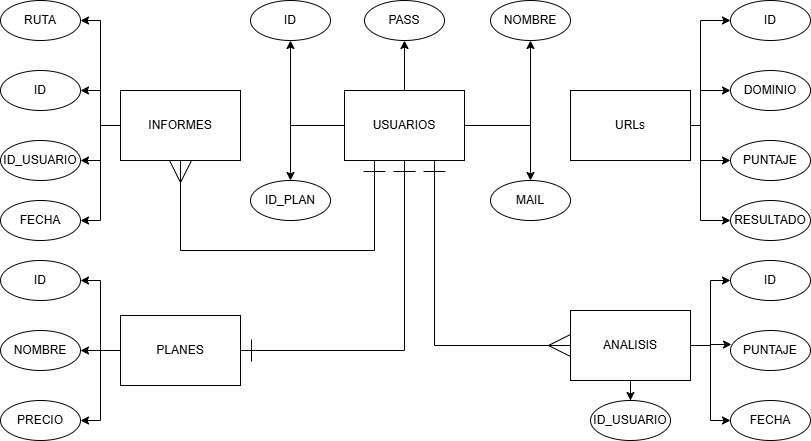

The diagram above was exported from draw.io. Its source (the exported page's mxGraphModel, read from the mxfile embedded in the PNG):
<mxGraphModel dx="854" dy="473" grid="1" gridSize="10" guides="1" tooltips="1" connect="1" arrows="1" fold="1" page="1" pageScale="1" pageWidth="827" pageHeight="1169" math="0" shadow="0">
  <root>
    <mxCell id="0" />
    <mxCell id="1" parent="0" />
    <mxCell id="Q08jH3YSQGhDMw2C7CQG-4" edge="1" parent="1" source="Q08jH3YSQGhDMw2C7CQG-1" style="edgeStyle=orthogonalEdgeStyle;rounded=0;orthogonalLoop=1;jettySize=auto;html=1;exitX=0;exitY=0.5;exitDx=0;exitDy=0;entryX=1;entryY=0.5;entryDx=0;entryDy=0;" target="Q08jH3YSQGhDMw2C7CQG-3">
      <mxGeometry relative="1" as="geometry" />
    </mxCell>
    <mxCell id="Q08jH3YSQGhDMw2C7CQG-7" edge="1" parent="1" source="Q08jH3YSQGhDMw2C7CQG-1" style="edgeStyle=orthogonalEdgeStyle;rounded=0;orthogonalLoop=1;jettySize=auto;html=1;entryX=1;entryY=0.5;entryDx=0;entryDy=0;" target="Q08jH3YSQGhDMw2C7CQG-6">
      <mxGeometry relative="1" as="geometry" />
    </mxCell>
    <mxCell id="Q08jH3YSQGhDMw2C7CQG-13" edge="1" parent="1" source="Q08jH3YSQGhDMw2C7CQG-1" style="edgeStyle=orthogonalEdgeStyle;rounded=0;orthogonalLoop=1;jettySize=auto;html=1;entryX=1;entryY=0.5;entryDx=0;entryDy=0;" target="Q08jH3YSQGhDMw2C7CQG-11">
      <mxGeometry relative="1" as="geometry" />
    </mxCell>
    <mxCell id="Q08jH3YSQGhDMw2C7CQG-14" edge="1" parent="1" source="Q08jH3YSQGhDMw2C7CQG-1" style="edgeStyle=orthogonalEdgeStyle;rounded=0;orthogonalLoop=1;jettySize=auto;html=1;entryX=1;entryY=0.5;entryDx=0;entryDy=0;" target="Q08jH3YSQGhDMw2C7CQG-9">
      <mxGeometry relative="1" as="geometry" />
    </mxCell>
    <mxCell id="Q08jH3YSQGhDMw2C7CQG-1" parent="1" style="rounded=0;whiteSpace=wrap;html=1;" value="INFORMES" vertex="1">
      <mxGeometry height="70" width="120" x="130" y="110" as="geometry" />
    </mxCell>
    <mxCell id="Q08jH3YSQGhDMw2C7CQG-3" parent="1" style="ellipse;whiteSpace=wrap;html=1;" value="ID" vertex="1">
      <mxGeometry height="40" width="80" x="10" y="90" as="geometry" />
    </mxCell>
    <mxCell id="Q08jH3YSQGhDMw2C7CQG-6" parent="1" style="ellipse;whiteSpace=wrap;html=1;" value="ID_USUARIO" vertex="1">
      <mxGeometry height="40" width="80" x="10" y="160" as="geometry" />
    </mxCell>
    <mxCell id="Q08jH3YSQGhDMw2C7CQG-9" parent="1" style="ellipse;whiteSpace=wrap;html=1;" value="FECHA" vertex="1">
      <mxGeometry height="40" width="80" x="10" y="220" as="geometry" />
    </mxCell>
    <mxCell id="Q08jH3YSQGhDMw2C7CQG-11" parent="1" style="ellipse;whiteSpace=wrap;html=1;" value="RUTA" vertex="1">
      <mxGeometry height="40" width="80" x="10" y="20" as="geometry" />
    </mxCell>
    <mxCell id="Q08jH3YSQGhDMw2C7CQG-18" edge="1" parent="1" source="Q08jH3YSQGhDMw2C7CQG-15" style="edgeStyle=orthogonalEdgeStyle;rounded=0;orthogonalLoop=1;jettySize=auto;html=1;entryX=1;entryY=0.5;entryDx=0;entryDy=0;" target="Q08jH3YSQGhDMw2C7CQG-17">
      <mxGeometry relative="1" as="geometry" />
    </mxCell>
    <mxCell id="Q08jH3YSQGhDMw2C7CQG-21" edge="1" parent="1" source="Q08jH3YSQGhDMw2C7CQG-15" style="edgeStyle=orthogonalEdgeStyle;rounded=0;orthogonalLoop=1;jettySize=auto;html=1;" target="Q08jH3YSQGhDMw2C7CQG-19">
      <mxGeometry relative="1" as="geometry" />
    </mxCell>
    <mxCell id="Q08jH3YSQGhDMw2C7CQG-23" edge="1" parent="1" source="Q08jH3YSQGhDMw2C7CQG-15" style="edgeStyle=orthogonalEdgeStyle;rounded=0;orthogonalLoop=1;jettySize=auto;html=1;entryX=1;entryY=0.5;entryDx=0;entryDy=0;" target="Q08jH3YSQGhDMw2C7CQG-20">
      <mxGeometry relative="1" as="geometry" />
    </mxCell>
    <mxCell id="Q08jH3YSQGhDMw2C7CQG-15" parent="1" style="rounded=0;whiteSpace=wrap;html=1;" value="PLANES" vertex="1">
      <mxGeometry height="70" width="120" x="130" y="335" as="geometry" />
    </mxCell>
    <mxCell id="Q08jH3YSQGhDMw2C7CQG-17" parent="1" style="ellipse;whiteSpace=wrap;html=1;" value="ID" vertex="1">
      <mxGeometry height="40" width="80" x="10" y="280" as="geometry" />
    </mxCell>
    <mxCell id="Q08jH3YSQGhDMw2C7CQG-19" parent="1" style="ellipse;whiteSpace=wrap;html=1;" value="NOMBRE" vertex="1">
      <mxGeometry height="40" width="80" x="10" y="350" as="geometry" />
    </mxCell>
    <mxCell id="Q08jH3YSQGhDMw2C7CQG-20" parent="1" style="ellipse;whiteSpace=wrap;html=1;" value="PRECIO" vertex="1">
      <mxGeometry height="40" width="80" x="10" y="420" as="geometry" />
    </mxCell>
    <mxCell id="Q08jH3YSQGhDMw2C7CQG-27" edge="1" parent="1" source="Q08jH3YSQGhDMw2C7CQG-24" style="edgeStyle=orthogonalEdgeStyle;rounded=0;orthogonalLoop=1;jettySize=auto;html=1;entryX=0;entryY=0.5;entryDx=0;entryDy=0;" target="Q08jH3YSQGhDMw2C7CQG-25">
      <mxGeometry relative="1" as="geometry">
        <Array as="points">
          <mxPoint x="710" y="145" />
          <mxPoint x="710" y="40" />
        </Array>
      </mxGeometry>
    </mxCell>
    <mxCell id="Q08jH3YSQGhDMw2C7CQG-29" edge="1" parent="1" source="Q08jH3YSQGhDMw2C7CQG-24" style="edgeStyle=orthogonalEdgeStyle;rounded=0;orthogonalLoop=1;jettySize=auto;html=1;entryX=0;entryY=0.5;entryDx=0;entryDy=0;" target="Q08jH3YSQGhDMw2C7CQG-26">
      <mxGeometry relative="1" as="geometry">
        <Array as="points">
          <mxPoint x="710" y="145" />
          <mxPoint x="710" y="110" />
        </Array>
      </mxGeometry>
    </mxCell>
    <mxCell id="Q08jH3YSQGhDMw2C7CQG-31" edge="1" parent="1" source="Q08jH3YSQGhDMw2C7CQG-24" style="edgeStyle=orthogonalEdgeStyle;rounded=0;orthogonalLoop=1;jettySize=auto;html=1;entryX=0;entryY=0.5;entryDx=0;entryDy=0;" target="Q08jH3YSQGhDMw2C7CQG-30">
      <mxGeometry relative="1" as="geometry">
        <Array as="points">
          <mxPoint x="710" y="145" />
          <mxPoint x="710" y="180" />
        </Array>
      </mxGeometry>
    </mxCell>
    <mxCell id="Q08jH3YSQGhDMw2C7CQG-33" edge="1" parent="1" source="Q08jH3YSQGhDMw2C7CQG-24" style="edgeStyle=orthogonalEdgeStyle;rounded=0;orthogonalLoop=1;jettySize=auto;html=1;entryX=0;entryY=0.5;entryDx=0;entryDy=0;" target="Q08jH3YSQGhDMw2C7CQG-32">
      <mxGeometry relative="1" as="geometry">
        <Array as="points">
          <mxPoint x="710" y="145" />
          <mxPoint x="710" y="240" />
        </Array>
      </mxGeometry>
    </mxCell>
    <mxCell id="Q08jH3YSQGhDMw2C7CQG-24" parent="1" style="rounded=0;whiteSpace=wrap;html=1;" value="URLs" vertex="1">
      <mxGeometry height="70" width="120" x="580" y="110" as="geometry" />
    </mxCell>
    <mxCell id="Q08jH3YSQGhDMw2C7CQG-25" parent="1" style="ellipse;whiteSpace=wrap;html=1;" value="ID" vertex="1">
      <mxGeometry height="40" width="80" x="740" y="20" as="geometry" />
    </mxCell>
    <mxCell id="Q08jH3YSQGhDMw2C7CQG-26" parent="1" style="ellipse;whiteSpace=wrap;html=1;" value="DOMINIO" vertex="1">
      <mxGeometry height="40" width="80" x="740" y="90" as="geometry" />
    </mxCell>
    <mxCell id="Q08jH3YSQGhDMw2C7CQG-30" parent="1" style="ellipse;whiteSpace=wrap;html=1;" value="PUNTAJE" vertex="1">
      <mxGeometry height="40" width="80" x="740" y="160" as="geometry" />
    </mxCell>
    <mxCell id="Q08jH3YSQGhDMw2C7CQG-32" parent="1" style="ellipse;whiteSpace=wrap;html=1;" value="RESULTADO" vertex="1">
      <mxGeometry height="40" width="80" x="740" y="220" as="geometry" />
    </mxCell>
    <mxCell id="Q08jH3YSQGhDMw2C7CQG-41" edge="1" parent="1" source="Q08jH3YSQGhDMw2C7CQG-35" style="edgeStyle=orthogonalEdgeStyle;rounded=0;orthogonalLoop=1;jettySize=auto;html=1;entryX=0.5;entryY=1;entryDx=0;entryDy=0;" target="Q08jH3YSQGhDMw2C7CQG-37">
      <mxGeometry relative="1" as="geometry" />
    </mxCell>
    <mxCell id="Q08jH3YSQGhDMw2C7CQG-42" edge="1" parent="1" source="Q08jH3YSQGhDMw2C7CQG-35" style="edgeStyle=orthogonalEdgeStyle;rounded=0;orthogonalLoop=1;jettySize=auto;html=1;entryX=0.5;entryY=1;entryDx=0;entryDy=0;" target="Q08jH3YSQGhDMw2C7CQG-36">
      <mxGeometry relative="1" as="geometry" />
    </mxCell>
    <mxCell id="Q08jH3YSQGhDMw2C7CQG-43" edge="1" parent="1" source="Q08jH3YSQGhDMw2C7CQG-35" style="edgeStyle=orthogonalEdgeStyle;rounded=0;orthogonalLoop=1;jettySize=auto;html=1;entryX=0.5;entryY=1;entryDx=0;entryDy=0;" target="Q08jH3YSQGhDMw2C7CQG-38">
      <mxGeometry relative="1" as="geometry">
        <Array as="points">
          <mxPoint x="540" y="145" />
          <mxPoint x="540" y="60" />
        </Array>
      </mxGeometry>
    </mxCell>
    <mxCell id="Q08jH3YSQGhDMw2C7CQG-44" edge="1" parent="1" source="Q08jH3YSQGhDMw2C7CQG-35" style="edgeStyle=orthogonalEdgeStyle;rounded=0;orthogonalLoop=1;jettySize=auto;html=1;entryX=0.5;entryY=0;entryDx=0;entryDy=0;" target="Q08jH3YSQGhDMw2C7CQG-40">
      <mxGeometry relative="1" as="geometry" />
    </mxCell>
    <mxCell id="Q08jH3YSQGhDMw2C7CQG-45" edge="1" parent="1" source="Q08jH3YSQGhDMw2C7CQG-35" style="edgeStyle=orthogonalEdgeStyle;rounded=0;orthogonalLoop=1;jettySize=auto;html=1;entryX=0.5;entryY=0;entryDx=0;entryDy=0;" target="Q08jH3YSQGhDMw2C7CQG-39">
      <mxGeometry relative="1" as="geometry" />
    </mxCell>
    <mxCell id="Q08jH3YSQGhDMw2C7CQG-73" edge="1" parent="1" source="Q08jH3YSQGhDMw2C7CQG-35" style="edgeStyle=orthogonalEdgeStyle;rounded=0;orthogonalLoop=1;jettySize=auto;html=1;exitX=0.75;exitY=1;exitDx=0;exitDy=0;entryX=0;entryY=0.5;entryDx=0;entryDy=0;startArrow=ERone;startFill=0;endArrow=ERmany;endFill=0;endSize=20;startSize=20;" target="Q08jH3YSQGhDMw2C7CQG-65">
      <mxGeometry relative="1" as="geometry" />
    </mxCell>
    <mxCell id="Q08jH3YSQGhDMw2C7CQG-75" edge="1" parent="1" source="Q08jH3YSQGhDMw2C7CQG-35" style="edgeStyle=orthogonalEdgeStyle;rounded=0;orthogonalLoop=1;jettySize=auto;html=1;exitX=0.25;exitY=1;exitDx=0;exitDy=0;entryX=0.5;entryY=1;entryDx=0;entryDy=0;endArrow=ERmany;endFill=0;endSize=20;startArrow=ERone;startFill=0;startSize=20;" target="Q08jH3YSQGhDMw2C7CQG-1">
      <mxGeometry relative="1" as="geometry">
        <Array as="points">
          <mxPoint x="384" y="270" />
          <mxPoint x="190" y="270" />
        </Array>
      </mxGeometry>
    </mxCell>
    <mxCell id="Q08jH3YSQGhDMw2C7CQG-76" edge="1" parent="1" source="Q08jH3YSQGhDMw2C7CQG-35" style="edgeStyle=orthogonalEdgeStyle;rounded=0;orthogonalLoop=1;jettySize=auto;html=1;exitX=0.5;exitY=1;exitDx=0;exitDy=0;entryX=1;entryY=0.5;entryDx=0;entryDy=0;startArrow=ERone;startFill=0;endArrow=ERone;endFill=0;startSize=20;endSize=20;" target="Q08jH3YSQGhDMw2C7CQG-15">
      <mxGeometry relative="1" as="geometry" />
    </mxCell>
    <mxCell id="Q08jH3YSQGhDMw2C7CQG-35" parent="1" style="rounded=0;whiteSpace=wrap;html=1;" value="USUARIOS" vertex="1">
      <mxGeometry height="70" width="120" x="354" y="110" as="geometry" />
    </mxCell>
    <mxCell id="Q08jH3YSQGhDMw2C7CQG-36" parent="1" style="ellipse;whiteSpace=wrap;html=1;" value="ID" vertex="1">
      <mxGeometry height="40" width="80" x="260" y="20" as="geometry" />
    </mxCell>
    <mxCell id="Q08jH3YSQGhDMw2C7CQG-37" parent="1" style="ellipse;whiteSpace=wrap;html=1;" value="PASS" vertex="1">
      <mxGeometry height="40" width="80" x="374" y="20" as="geometry" />
    </mxCell>
    <mxCell id="Q08jH3YSQGhDMw2C7CQG-38" parent="1" style="ellipse;whiteSpace=wrap;html=1;" value="NOMBRE" vertex="1">
      <mxGeometry height="40" width="80" x="500" y="20" as="geometry" />
    </mxCell>
    <mxCell id="Q08jH3YSQGhDMw2C7CQG-39" parent="1" style="ellipse;whiteSpace=wrap;html=1;" value="MAIL" vertex="1">
      <mxGeometry height="40" width="80" x="500" y="200" as="geometry" />
    </mxCell>
    <mxCell id="Q08jH3YSQGhDMw2C7CQG-40" parent="1" style="ellipse;whiteSpace=wrap;html=1;" value="ID_PLAN" vertex="1">
      <mxGeometry height="40" width="80" x="260" y="200" as="geometry" />
    </mxCell>
    <mxCell id="Q08jH3YSQGhDMw2C7CQG-47" parent="1" style="ellipse;whiteSpace=wrap;html=1;" value="ID" vertex="1">
      <mxGeometry height="40" width="80" x="740" y="280" as="geometry" />
    </mxCell>
    <mxCell id="Q08jH3YSQGhDMw2C7CQG-48" parent="1" style="ellipse;whiteSpace=wrap;html=1;" value="PUNTAJE" vertex="1">
      <mxGeometry height="40" width="80" x="740" y="350" as="geometry" />
    </mxCell>
    <mxCell id="Q08jH3YSQGhDMw2C7CQG-50" parent="1" style="ellipse;whiteSpace=wrap;html=1;" value="FECHA" vertex="1">
      <mxGeometry height="40" width="80" x="740" y="420" as="geometry" />
    </mxCell>
    <mxCell id="Q08jH3YSQGhDMw2C7CQG-55" parent="1" style="ellipse;whiteSpace=wrap;html=1;" value="ID_USUARIO" vertex="1">
      <mxGeometry height="40" width="80" x="600" y="420" as="geometry" />
    </mxCell>
    <mxCell id="Q08jH3YSQGhDMw2C7CQG-66" edge="1" parent="1" source="Q08jH3YSQGhDMw2C7CQG-65" style="edgeStyle=orthogonalEdgeStyle;rounded=0;orthogonalLoop=1;jettySize=auto;html=1;entryX=0;entryY=0.5;entryDx=0;entryDy=0;" target="Q08jH3YSQGhDMw2C7CQG-47">
      <mxGeometry relative="1" as="geometry" />
    </mxCell>
    <mxCell id="Q08jH3YSQGhDMw2C7CQG-69" edge="1" parent="1" source="Q08jH3YSQGhDMw2C7CQG-65" style="edgeStyle=orthogonalEdgeStyle;rounded=0;orthogonalLoop=1;jettySize=auto;html=1;entryX=0;entryY=0.5;entryDx=0;entryDy=0;" target="Q08jH3YSQGhDMw2C7CQG-50">
      <mxGeometry relative="1" as="geometry" />
    </mxCell>
    <mxCell id="Q08jH3YSQGhDMw2C7CQG-70" edge="1" parent="1" source="Q08jH3YSQGhDMw2C7CQG-65" style="edgeStyle=orthogonalEdgeStyle;rounded=0;orthogonalLoop=1;jettySize=auto;html=1;entryX=0.5;entryY=0;entryDx=0;entryDy=0;" target="Q08jH3YSQGhDMw2C7CQG-55">
      <mxGeometry relative="1" as="geometry" />
    </mxCell>
    <mxCell id="Q08jH3YSQGhDMw2C7CQG-65" parent="1" style="rounded=0;whiteSpace=wrap;html=1;" value="ANALISIS" vertex="1">
      <mxGeometry height="70" width="120" x="580" y="330" as="geometry" />
    </mxCell>
    <mxCell id="Q08jH3YSQGhDMw2C7CQG-68" edge="1" parent="1" source="Q08jH3YSQGhDMw2C7CQG-65" style="edgeStyle=orthogonalEdgeStyle;rounded=0;orthogonalLoop=1;jettySize=auto;html=1;entryX=0.013;entryY=0.35;entryDx=0;entryDy=0;entryPerimeter=0;" target="Q08jH3YSQGhDMw2C7CQG-48">
      <mxGeometry relative="1" as="geometry" />
    </mxCell>
  </root>
</mxGraphModel>